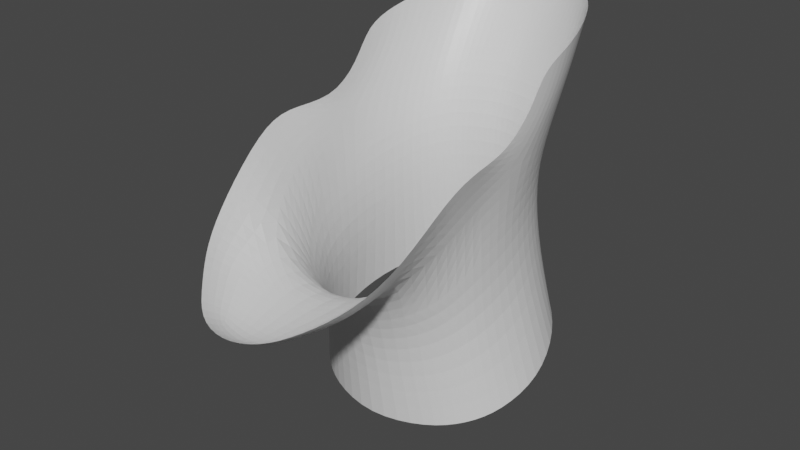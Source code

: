 # Source: Modelo_cabeza-CRANEO.blend  (saved by Blender 3.1.7; exported with 4.5.12 LTS)
import bpy
from mathutils import Matrix  # noqa: F401  (used for matrix-valued properties, if any)

bpy.ops.wm.read_factory_settings(use_empty=True)
scene = bpy.context.scene
scene.name = 'Scene'

# ---- collections
col_collection = bpy.data.collections.new('Collection'); scene.collection.children.link(col_collection)
col_vistas_referencia = bpy.data.collections.new('Vistas referencia'); col_collection.children.link(col_vistas_referencia)

# ---- materials (node trees are filled in below, after node groups)
mat_material = bpy.data.materials.new('Material')
mat_material.alpha_threshold = 0.0
mat_material.use_transparent_shadow = False
mat_material.line_color = (0.0, 0.0, 0.0, 1.0)

# ---- material node trees
mat_material.use_nodes = True; mat_material.node_tree.nodes.clear()
_N = mat_material.node_tree.nodes; _L = mat_material.node_tree.links
n0 = _N.new('ShaderNodeOutputMaterial'); n0.name = 'Material Output'; n0.location = (300, 300)
n1 = _N.new('ShaderNodeBsdfPrincipled'); n1.name = 'Principled BSDF'; n1.location = (10, 300)
n1.distribution = 'GGX'
n1.subsurface_method = 'RANDOM_WALK_SKIN'
n1.inputs[2].default_value = 0.4
n1.inputs[3].default_value = 1.45
n1.inputs[27].default_value = (0.0, 0.0, 0.0, 1.0)
n1.inputs[28].default_value = 1.0
_L.new(n1.outputs[0], n0.inputs[0])
n0.is_active_output = True

# ---- world
world_world = bpy.data.worlds.new('World'); scene.world = world_world
world_world.use_nodes = True; world_world.node_tree.nodes.clear()
_N = world_world.node_tree.nodes; _L = world_world.node_tree.links
n0 = _N.new('ShaderNodeOutputWorld'); n0.name = 'World Output'; n0.location = (300, 300)
n1 = _N.new('ShaderNodeBackground'); n1.name = 'Background'; n1.location = (10, 300)
n1.inputs[0].default_value = (0.05088, 0.05088, 0.05088, 1.0)
_L.new(n1.outputs[0], n0.inputs[0])
n0.is_active_output = True
world_world.color = (0.05088, 0.05088, 0.05088)
world_world.use_sun_shadow = False
world_world.sun_shadow_jitter_overblur = 0.0

# ---- meshes
me_cube = bpy.data.meshes.new('Cube')
me_cube.from_pydata([(0.4284, 0.1149, 1.706), (0.4567, 0.152, 1.985), (0.4416, -0.0964, 1.67), (0.4444, -0.1312, 1.914), (0.3775, 0.3472, 1.779), (0.4068, 0.4085, 2.028), (0.3083, 0.5007, 1.826), (0.3303, 0.5683, 2.06), (0.207, 0.5827, 1.85), (0.2222, 0.6476, 2.085), (0.3863, -0.2311, 1.525), (0.4336, -0.2912, 1.811), (0.2596, -0.3384, 1.418), (0.3446, -0.4805, 1.665), (0.0, -0.3951, 1.322), (0.0, -0.5123, 1.483), (0.1098, 0.6183, 1.857), (0.1149, 0.6803, 2.09), (0.0, 0.6399, 1.861), (0.0, 0.7063, 2.088), (0.4524, 0.1588, 1.388), (0.4296, -0.0502, 1.291), (0.3948, 0.3637, 1.464), (0.3083, 0.5293, 1.52), (0.207, 0.604, 1.549), (0.3433, -0.1722, 1.219), (0.2272, -0.2637, 1.166), (0.0, -0.325, 1.13), (0.1174, 0.6347, 1.561), (0.0, 0.6515, 1.569), (0.5512, 0.2247, 0.9566), (0.5027, 0.007796, 0.8805), (0.4748, 0.4617, 1.055), (0.3276, 0.6273, 1.119), (0.1996, 0.6926, 1.14), (0.4092, -0.11, 0.8356), (0.2704, -0.2136, 0.8069), (0.0, -0.2871, 0.7896), (0.1111, 0.7119, 1.153), (0.0, 0.726, 1.154), (0.3446, -0.6854, 1.615), (0.0, -0.6531, 1.525), (0.2335, -0.8348, 1.563), (0.0, -0.8025, 1.515), (0.1312, -0.9533, 1.529), (0.0, -0.9937, 1.507), (0.1557, -1.044, 1.592), (0.0, -1.089, 1.578), (0.2681, -0.9311, 1.637), (0.4567, 0.01755, 2.074), (0.4999, -0.2146, 2.094), (0.4068, 0.5351, 2.236), (0.3303, 0.6845, 2.272), (0.2222, 0.7639, 2.298), (0.489, -0.382, 2.04), (0.4602, -0.6213, 1.836), (0.1149, 0.8202, 2.306), (0.0, 0.8441, 2.311), (0.384, -0.8004, 1.715), (0.4567, 0.3548, 2.207), (0.4567, 0.1861, 2.2), (0.4068, 0.6293, 2.445), (0.3303, 0.7912, 2.485), (0.2222, 0.8853, 2.496), (0.1149, 0.9322, 2.503), (0.0, 0.9476, 2.504), (0.4567, 0.4348, 2.397), (0.4567, 0.2591, 2.346)], [], [(3, 1, 0, 2), (0, 1, 5, 4), (4, 5, 7, 6), (6, 7, 9, 8), (3, 2, 10, 11), (11, 10, 12, 13), (13, 12, 14, 15), (8, 9, 17, 16), (16, 17, 19, 18), (8, 16, 28, 24), (10, 2, 21, 25), (2, 0, 20, 21), (6, 8, 24, 23), (4, 6, 23, 22), (0, 4, 22, 20), (14, 12, 26, 27), (16, 18, 29, 28), (12, 10, 25, 26), (22, 23, 33, 32), (27, 26, 36, 37), (23, 24, 34, 33), (21, 20, 30, 31), (24, 28, 38, 34), (25, 21, 31, 35), (20, 22, 32, 30), (28, 29, 39, 38), (26, 25, 35, 36), (13, 15, 41, 40), (40, 41, 43, 42), (42, 43, 45, 44), (44, 45, 47, 46), (42, 44, 46, 48), (19, 17, 56, 57), (3, 11, 54, 50), (1, 3, 50, 49), (9, 7, 52, 53), (11, 13, 55, 54), (59, 51, 5, 1), (17, 9, 53, 56), (7, 5, 51, 52), (40, 42, 48, 58), (40, 58, 55, 13), (59, 1, 49, 60), (56, 53, 63, 64), (52, 51, 61, 62), (59, 60, 67, 66), (51, 59, 66, 61), (57, 56, 64, 65), (53, 52, 62, 63)])
_uv = me_cube.uv_layers.new(name='UVMap')
_uv.uv.foreach_set('vector', [0.125, 0.5, 0.125, 0.5, 0.375, 0.5, 0.375, 0.5, 0.375, 0.5, 0.125, 0.5, 0.125, 0.5, 0.375, 0.5, 0.375, 0.5, 0.125, 0.5, 0.125, 0.5, 0.375, 0.5, 0.375, 0.5, 0.125, 0.5, 0.125, 0.5, 0.375, 0.5, 0.125, 0.5, 0.375, 0.5, 0.375, 0.5, 0.125, 0.5, 0.125, 0.5, 0.375, 0.5, 0.375, 0.5, 0.125, 0.5, 0.125, 0.5, 0.375, 0.5, 0.375, 0.5, 0.125, 0.5, 0.375, 0.5, 0.125, 0.5, 0.125, 0.5, 0.375, 0.5, 0.375, 0.5, 0.125, 0.5, 0.125, 0.5, 0.375, 0.5, 0.375, 0.5, 0.375, 0.5, 0.375, 0.5, 0.375, 0.5, 0.375, 0.5, 0.375, 0.5, 0.375, 0.5, 0.375, 0.5, 0.375, 0.5, 0.375, 0.5, 0.375, 0.5, 0.375, 0.5, 0.375, 0.5, 0.375, 0.5, 0.375, 0.5, 0.375, 0.5, 0.375, 0.5, 0.375, 0.5, 0.375, 0.5, 0.375, 0.5, 0.375, 0.5, 0.375, 0.5, 0.375, 0.5, 0.375, 0.5, 0.375, 0.5, 0.375, 0.5, 0.375, 0.5, 0.375, 0.5, 0.375, 0.5, 0.375, 0.5, 0.375, 0.5, 0.375, 0.5, 0.375, 0.5, 0.375, 0.5, 0.375, 0.5, 0.375, 0.5, 0.375, 0.5, 0.375, 0.5, 0.375, 0.5, 0.375, 0.5, 0.375, 0.5, 0.375, 0.5, 0.375, 0.5, 0.375, 0.5, 0.375, 0.5, 0.375, 0.5, 0.375, 0.5, 0.375, 0.5, 0.375, 0.5, 0.375, 0.5, 0.375, 0.5, 0.375, 0.5, 0.375, 0.5, 0.375, 0.5, 0.375, 0.5, 0.375, 0.5, 0.375, 0.5, 0.375, 0.5, 0.375, 0.5, 0.375, 0.5, 0.375, 0.5, 0.375, 0.5, 0.375, 0.5, 0.375, 0.5, 0.375, 0.5, 0.375, 0.5, 0.375, 0.5, 0.375, 0.5, 0.375, 0.5, 0.375, 0.5, 0.375, 0.5, 0.375, 0.5, 0.125, 0.5, 0.125, 0.5, 0.125, 0.5, 0.125, 0.5, 0.125, 0.5, 0.125, 0.5, 0.125, 0.5, 0.125, 0.5, 0.125, 0.5, 0.125, 0.5, 0.125, 0.5, 0.125, 0.5, 0.125, 0.5, 0.125, 0.5, 0.125, 0.5, 0.125, 0.5, 0.125, 0.5, 0.125, 0.5, 0.125, 0.5, 0.0, 0.0, 0.125, 0.5, 0.125, 0.5, 0.125, 0.5, 0.125, 0.5, 0.125, 0.5, 0.125, 0.5, 0.125, 0.5, 0.125, 0.5, 0.125, 0.5, 0.125, 0.5, 0.125, 0.5, 0.125, 0.5, 0.125, 0.5, 0.125, 0.5, 0.125, 0.5, 0.125, 0.5, 0.125, 0.5, 0.125, 0.5, 0.125, 0.5, 0.125, 0.5, 0.0, 0.0, 0.125, 0.5, 0.125, 0.5, 0.125, 0.5, 0.125, 0.5, 0.125, 0.5, 0.125, 0.5, 0.125, 0.5, 0.125, 0.5, 0.125, 0.5, 0.125, 0.5, 0.125, 0.5, 0.125, 0.5, 0.125, 0.5, 0.0, 0.0, 0.0, 0.0, 0.125, 0.5, 0.0, 0.0, 0.125, 0.5, 0.125, 0.5, 0.0, 0.0, 0.125, 0.5, 0.125, 0.5, 0.0, 0.0, 0.125, 0.5, 0.125, 0.5, 0.125, 0.5, 0.125, 0.5, 0.125, 0.5, 0.125, 0.5, 0.125, 0.5, 0.125, 0.5, 0.0, 0.0, 0.0, 0.0, 0.0, 0.0, 0.0, 0.0, 0.125, 0.5, 0.0, 0.0, 0.0, 0.0, 0.125, 0.5, 0.125, 0.5, 0.125, 0.5, 0.125, 0.5, 0.125, 0.5, 0.125, 0.5, 0.125, 0.5, 0.125, 0.5, 0.125, 0.5])
me_cube.materials.append(mat_material)
me_cube.use_remesh_preserve_volume = False
me_cube.use_remesh_preserve_attributes = False
me_cube.use_mirror_vertex_groups = False
me_cube.update()

# ---- objects
ob_cabeza = bpy.data.objects.new('Cabeza', me_cube)
ob_cenital = bpy.data.objects.new('CENITAL', None)
ob_frontal = bpy.data.objects.new('FRONTAL', None)
ob_lateral = bpy.data.objects.new('LATERAL', None)
ob_trasero = bpy.data.objects.new('TRASERO', None)

# ---- transforms, parenting, visibility, modifiers, constraints
ob_cabeza.location = (0.0, 0.0, 0.0)
ob_cabeza.lock_rotations_4d = False
ob_cabeza.empty_display_type = 'ARROWS'
ob_cabeza.lineart.crease_threshold = 0.0
_m = ob_cabeza.modifiers.new('Mirror', 'MIRROR')
_m.use_clip = True
_m = ob_cabeza.modifiers.new('Subdivision', 'SUBSURF')
ob_cenital.location = (-3.957, 1.005, 4.686)
ob_cenital.scale = (2.01, 2.01, 2.01)
ob_cenital.empty_display_type = 'IMAGE'
ob_cenital.empty_display_size = 5.0
ob_frontal.location = (1.642, 1.005, 2.501)
ob_frontal.rotation_euler = (1.571, -0.0, 3.142)
ob_frontal.scale = (2.01, 2.01, 2.01)
ob_frontal.empty_display_type = 'IMAGE'
ob_frontal.empty_display_size = 5.0
ob_lateral.location = (0.0, 1.005, 2.501)
ob_lateral.rotation_euler = (1.571, -0.0, 1.571)
ob_lateral.scale = (2.01, 2.01, 2.01)
ob_lateral.empty_display_type = 'IMAGE'
ob_lateral.empty_display_size = 5.0
ob_trasero.location = (3.763, -1.005, 2.501)
ob_trasero.rotation_euler = (1.571, -0.0, 6.283)
ob_trasero.scale = (2.01, 2.01, 2.01)
ob_trasero.empty_display_type = 'IMAGE'
ob_trasero.empty_display_size = 5.0

# ---- collection membership
col_collection.objects.link(ob_cabeza)
col_vistas_referencia.objects.link(ob_cenital)
col_vistas_referencia.objects.link(ob_frontal)
col_vistas_referencia.objects.link(ob_lateral)
col_vistas_referencia.objects.link(ob_trasero)

# ---- scene / render settings (as saved in the file)
scene.frame_start = 1; scene.frame_end = 250; scene.frame_set(1)
scene.render.engine = 'BLENDER_EEVEE_NEXT'
scene.cycles.sampling_pattern = 'TABULATED_SOBOL'
scene.cycles.use_light_tree = False
scene.view_settings.view_transform = 'Filmic'
bpy.context.view_layer.update()

# ---- added for rendering (the .blend has no active camera and no usable light): camera, sun
cam_auto = bpy.data.cameras.new('AutoCamera')
cam_auto.lens = 50.0
cam_auto.sensor_width = 36.0
cam_auto.clip_end = 1000.0
ob_auto_camera = bpy.data.objects.new('AutoCamera', cam_auto)
scene.collection.objects.link(ob_auto_camera)
ob_auto_camera.location = (2.666, -3.26989, 3.77977)
ob_auto_camera.rotation_euler = (1.09748, -7.21219e-08, 0.694738)
scene.camera = ob_auto_camera
light_auto_sun = bpy.data.lights.new('AutoSun', 'SUN')
light_auto_sun.energy = 3.0
light_auto_sun.angle = 0.0523599
ob_auto_sun = bpy.data.objects.new('AutoSun', light_auto_sun)
scene.collection.objects.link(ob_auto_sun)
ob_auto_sun.rotation_euler = (0.872665, 0.174533, 0.523599)
bpy.context.view_layer.update()
